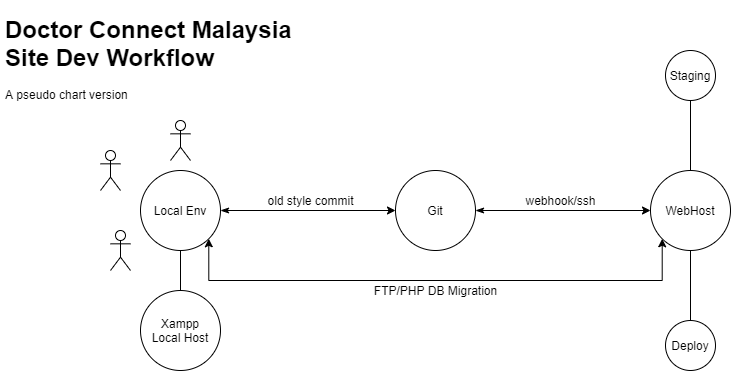

The diagram above was exported from draw.io. Its source (the exported page's mxGraphModel, read from the mxfile embedded in the PNG):
<mxGraphModel dx="1422" dy="783" grid="1" gridSize="10" guides="1" tooltips="1" connect="1" arrows="1" fold="1" page="1" pageScale="1" pageWidth="850" pageHeight="1100" math="0" shadow="0">
  <root>
    <mxCell id="0" />
    <mxCell id="1" parent="0" />
    <mxCell id="K0WDoThIw7jzA0TGQANO-1" value="&lt;h1&gt;Doctor Connect Malaysia Site Dev Workflow&lt;/h1&gt;&lt;p&gt;A pseudo chart version&lt;/p&gt;" style="text;html=1;strokeColor=none;fillColor=none;spacing=5;spacingTop=-20;whiteSpace=wrap;overflow=hidden;rounded=0;" parent="1" vertex="1">
      <mxGeometry x="10" y="10" width="320" height="120" as="geometry" />
    </mxCell>
    <mxCell id="K0WDoThIw7jzA0TGQANO-9" style="edgeStyle=orthogonalEdgeStyle;rounded=0;orthogonalLoop=1;jettySize=auto;html=1;exitX=1;exitY=0.5;exitDx=0;exitDy=0;entryX=0;entryY=0.5;entryDx=0;entryDy=0;startArrow=classicThin;startFill=1;" parent="1" source="K0WDoThIw7jzA0TGQANO-3" target="K0WDoThIw7jzA0TGQANO-7" edge="1">
      <mxGeometry relative="1" as="geometry" />
    </mxCell>
    <mxCell id="K0WDoThIw7jzA0TGQANO-3" value="Git" style="ellipse;whiteSpace=wrap;html=1;aspect=fixed;" parent="1" vertex="1">
      <mxGeometry x="405" y="170" width="80" height="80" as="geometry" />
    </mxCell>
    <mxCell id="K0WDoThIw7jzA0TGQANO-8" style="edgeStyle=orthogonalEdgeStyle;rounded=0;orthogonalLoop=1;jettySize=auto;html=1;exitX=1;exitY=0.5;exitDx=0;exitDy=0;entryX=0;entryY=0.5;entryDx=0;entryDy=0;startArrow=classicThin;startFill=1;" parent="1" source="K0WDoThIw7jzA0TGQANO-4" target="K0WDoThIw7jzA0TGQANO-3" edge="1">
      <mxGeometry relative="1" as="geometry" />
    </mxCell>
    <mxCell id="K0WDoThIw7jzA0TGQANO-25" style="edgeStyle=orthogonalEdgeStyle;rounded=0;orthogonalLoop=1;jettySize=auto;html=1;exitX=1;exitY=1;exitDx=0;exitDy=0;entryX=0;entryY=1;entryDx=0;entryDy=0;startArrow=classic;startFill=1;endArrow=classic;endFill=1;" parent="1" source="K0WDoThIw7jzA0TGQANO-4" target="K0WDoThIw7jzA0TGQANO-7" edge="1">
      <mxGeometry relative="1" as="geometry">
        <Array as="points">
          <mxPoint x="218" y="280" />
          <mxPoint x="672" y="280" />
        </Array>
      </mxGeometry>
    </mxCell>
    <mxCell id="K0WDoThIw7jzA0TGQANO-4" value="Local Env" style="ellipse;whiteSpace=wrap;html=1;aspect=fixed;" parent="1" vertex="1">
      <mxGeometry x="150" y="170" width="80" height="80" as="geometry" />
    </mxCell>
    <mxCell id="K0WDoThIw7jzA0TGQANO-7" value="WebHost" style="ellipse;whiteSpace=wrap;html=1;aspect=fixed;" parent="1" vertex="1">
      <mxGeometry x="660" y="170" width="80" height="80" as="geometry" />
    </mxCell>
    <mxCell id="K0WDoThIw7jzA0TGQANO-11" value="" style="shape=umlActor;verticalLabelPosition=bottom;verticalAlign=top;html=1;outlineConnect=0;" parent="1" vertex="1">
      <mxGeometry x="180" y="120" width="20" height="40" as="geometry" />
    </mxCell>
    <mxCell id="K0WDoThIw7jzA0TGQANO-12" value="" style="shape=umlActor;verticalLabelPosition=bottom;verticalAlign=top;html=1;outlineConnect=0;" parent="1" vertex="1">
      <mxGeometry x="110" y="150" width="20" height="40" as="geometry" />
    </mxCell>
    <mxCell id="K0WDoThIw7jzA0TGQANO-16" value="" style="shape=umlActor;verticalLabelPosition=bottom;verticalAlign=top;html=1;outlineConnect=0;" parent="1" vertex="1">
      <mxGeometry x="120" y="230" width="20" height="40" as="geometry" />
    </mxCell>
    <mxCell id="K0WDoThIw7jzA0TGQANO-17" value="webhook/ssh" style="text;html=1;align=center;verticalAlign=middle;resizable=0;points=[];autosize=1;" parent="1" vertex="1">
      <mxGeometry x="525" y="190" width="90" height="20" as="geometry" />
    </mxCell>
    <mxCell id="K0WDoThIw7jzA0TGQANO-18" value="old style commit" style="text;html=1;align=center;verticalAlign=middle;resizable=0;points=[];autosize=1;" parent="1" vertex="1">
      <mxGeometry x="270" y="190" width="100" height="20" as="geometry" />
    </mxCell>
    <mxCell id="K0WDoThIw7jzA0TGQANO-21" style="edgeStyle=orthogonalEdgeStyle;rounded=0;orthogonalLoop=1;jettySize=auto;html=1;exitX=0.5;exitY=1;exitDx=0;exitDy=0;entryX=0.5;entryY=0;entryDx=0;entryDy=0;startArrow=none;startFill=0;endArrow=none;endFill=0;" parent="1" source="K0WDoThIw7jzA0TGQANO-19" target="K0WDoThIw7jzA0TGQANO-7" edge="1">
      <mxGeometry relative="1" as="geometry" />
    </mxCell>
    <mxCell id="K0WDoThIw7jzA0TGQANO-19" value="Staging" style="ellipse;whiteSpace=wrap;html=1;aspect=fixed;" parent="1" vertex="1">
      <mxGeometry x="675" y="50" width="50" height="50" as="geometry" />
    </mxCell>
    <mxCell id="K0WDoThIw7jzA0TGQANO-22" style="edgeStyle=orthogonalEdgeStyle;rounded=0;orthogonalLoop=1;jettySize=auto;html=1;exitX=0.5;exitY=0;exitDx=0;exitDy=0;entryX=0.5;entryY=1;entryDx=0;entryDy=0;startArrow=none;startFill=0;endArrow=none;endFill=0;" parent="1" source="K0WDoThIw7jzA0TGQANO-20" target="K0WDoThIw7jzA0TGQANO-7" edge="1">
      <mxGeometry relative="1" as="geometry" />
    </mxCell>
    <mxCell id="K0WDoThIw7jzA0TGQANO-20" value="Deploy" style="ellipse;whiteSpace=wrap;html=1;aspect=fixed;" parent="1" vertex="1">
      <mxGeometry x="675" y="320" width="50" height="50" as="geometry" />
    </mxCell>
    <mxCell id="K0WDoThIw7jzA0TGQANO-24" style="edgeStyle=orthogonalEdgeStyle;rounded=0;orthogonalLoop=1;jettySize=auto;html=1;exitX=0.5;exitY=0;exitDx=0;exitDy=0;entryX=0.5;entryY=1;entryDx=0;entryDy=0;startArrow=none;startFill=0;endArrow=none;endFill=0;" parent="1" source="K0WDoThIw7jzA0TGQANO-23" target="K0WDoThIw7jzA0TGQANO-4" edge="1">
      <mxGeometry relative="1" as="geometry" />
    </mxCell>
    <mxCell id="K0WDoThIw7jzA0TGQANO-23" value="Xampp&lt;br&gt;Local Host" style="ellipse;whiteSpace=wrap;html=1;aspect=fixed;" parent="1" vertex="1">
      <mxGeometry x="150" y="290" width="80" height="80" as="geometry" />
    </mxCell>
    <mxCell id="K0WDoThIw7jzA0TGQANO-26" value="FTP/PHP DB Migration" style="text;html=1;align=center;verticalAlign=middle;resizable=0;points=[];autosize=1;" parent="1" vertex="1">
      <mxGeometry x="375" y="280" width="140" height="20" as="geometry" />
    </mxCell>
  </root>
</mxGraphModel>